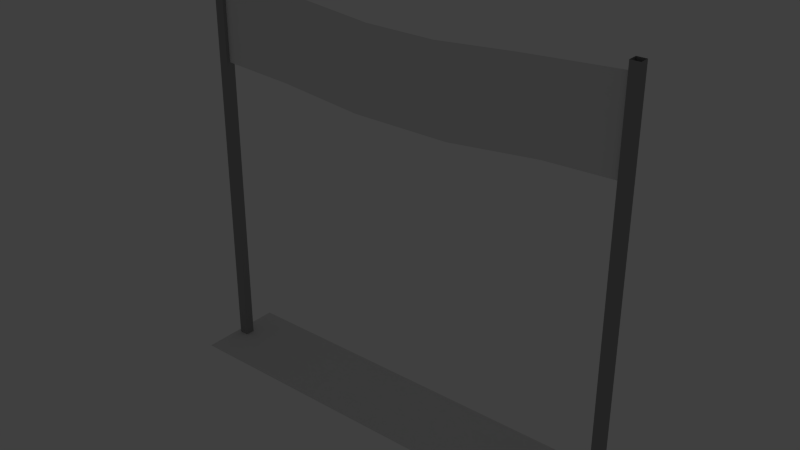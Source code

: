 # Source: finish.blend  (saved by Blender 2.67.1; exported with 4.5.12 LTS)
import bpy
from mathutils import Matrix  # noqa: F401  (used for matrix-valued properties, if any)

bpy.ops.wm.read_factory_settings(use_empty=True)
scene = bpy.context.scene
scene.name = 'Scene'

# ---- collections
col_collection_1 = bpy.data.collections.new('Collection 1'); scene.collection.children.link(col_collection_1)
col_collection_3 = bpy.data.collections.new('Collection 3'); scene.collection.children.link(col_collection_3)
col_collection_3.hide_render = True
col_collection_3.hide_viewport = True

# ---- materials (node trees are filled in below, after node groups)
mat_grey = bpy.data.materials.new('grey')
mat_grey.alpha_threshold = 0.0
mat_grey.use_transparent_shadow = False
mat_grey.diffuse_color = (0.3343, 0.3343, 0.3343, 1.0)
mat_grey.roughness = 0.5
mat_grey.specular_intensity = 0.0
mat_grey.line_color = (0.0, 0.0, 0.0, 1.0)
mat_start = bpy.data.materials.new('start')
mat_start.alpha_threshold = 0.0
mat_start.use_transparent_shadow = False
mat_start.roughness = 0.5
mat_start.specular_intensity = 0.0
mat_start.line_color = (0.0, 0.0, 0.0, 1.0)
mat_bw_grid = bpy.data.materials.new('BW_grid')
mat_bw_grid.alpha_threshold = 0.0
mat_bw_grid.use_transparent_shadow = False
mat_bw_grid.roughness = 0.5
mat_bw_grid.line_color = (0.0, 0.0, 0.0, 1.0)

# ---- material node trees

# ---- world
world_world = bpy.data.worlds.new('World'); scene.world = world_world
world_world.color = (0.05088, 0.05088, 0.05088)
world_world.use_sun_shadow = False
world_world.sun_shadow_jitter_overblur = 0.0
world_world.cycles.sampling_method = 'MANUAL'
world_world.cycles.sample_map_resolution = 256

# ---- cameras
cam_camera_002 = bpy.data.cameras.new('Camera.002')
cam_camera_002.clip_end = 100.0
cam_camera_002.lens = 35.0
cam_camera_002.sensor_width = 32.0
cam_camera_002.sensor_height = 18.0
cam_camera_002.ortho_scale = 7.314
cam_camera_002.dof.focus_distance = 0.0
cam_camera_002.dof.aperture_fstop = 128.0

# ---- lights
light_lamp_002 = bpy.data.lights.new('Lamp.002', 'SUN')
light_lamp_002.transmission_factor = 0.0
light_lamp_002.cutoff_distance = 30.0
light_lamp_002.angle = 1.571
light_lamp_002.energy = 0.7
light_lamp_002.shadow_buffer_clip_start = 1.001
light_lamp_002.shadow_soft_size = 1.0
light_lamp_002.shadow_cascade_max_distance = 1000.0
light_lamp_002.cycles.use_multiple_importance_sampling = False

# ---- meshes
me_cube_003 = bpy.data.meshes.new('Cube.003')
me_cube_003.from_pydata([(45.01, 4.468, -0.1388), (45.01, 2.468, -0.1388), (43.01, 2.468, -0.1388), (43.01, 4.468, -0.1388), (45.01, 4.468, 1.861), (45.01, 2.468, 1.861), (43.01, 2.468, 1.861), (43.01, 4.468, 1.861), (-46.07, 4.468, -0.1388), (-46.07, 2.468, -0.1388), (-48.07, 2.468, -0.1388), (-48.07, 4.468, -0.1388), (-46.07, 4.468, 1.861), (-46.07, 2.468, 1.861), (-48.07, 2.468, 1.861), (-48.07, 4.468, 1.861)], [], [(0, 4, 5, 1), (1, 5, 6, 2), (2, 6, 7, 3), (4, 0, 3, 7), (8, 12, 13, 9), (9, 13, 14, 10), (10, 14, 15, 11), (12, 8, 11, 15)])
me_cube_003.materials.append(mat_grey)
me_cube_003.use_remesh_preserve_volume = False
me_cube_003.use_remesh_preserve_attributes = False
me_cube_003.use_mirror_vertex_groups = False
me_cube_003.update()
me_plane = bpy.data.meshes.new('Plane')
me_plane.from_pydata([(1.051, -8.114, -1.0), (1.051, -8.114, 1.0), (-1.042, -8.114, 1.0), (-1.042, -8.114, -1.0), (1.0, 1.0, 0.0), (1.0, -1.0, 0.0), (-1.0, -1.0, 0.0), (-1.0, 1.0, 0.0), (0.6629, -1.059, 8.346e-10), (0.2354, -1.291, 1.218e-08), (-0.2318, -1.294, 1.242e-08), (-0.6328, -1.096, 3.735e-09), (0.5371, 0.8397, 8.746e-09), (0.1646, 0.6773, 1.465e-08), (-0.1682, 0.6804, 1.441e-08), (-0.5672, 0.8769, 5.846e-09)], [], [(0, 3, 2, 1), (4, 12, 8, 5), (12, 13, 9, 8), (13, 14, 10, 9), (14, 15, 11, 10), (15, 7, 6, 11)])
me_plane.polygons.foreach_set('material_index', [1, 0, 0, 0, 0, 0])
_uv = me_plane.uv_layers.new(name='UVTex')
_uv.uv.foreach_set('vector', [-0.8463, 0.0, 1.846, 0.0, 1.846, 1.0, -0.8463, 1.0, 1.0, 1.0, 0.8, 1.0, 0.8, -1.431e-07, 1.0, -2.384e-07, 0.8, 1.0, 0.6, 1.0, 0.6, -7.749e-08, 0.8, -1.431e-07, 0.6, 1.0, 0.4, 1.0, 0.4, 1.788e-08, 0.6, -7.749e-08, 0.4, 1.0, 0.2, 1.0, 0.2, 8.345e-08, 0.4, 1.788e-08, 0.2, 1.0, 0.0, 1.0, 0.0, 1.788e-07, 0.2, 8.345e-08])
me_plane.materials.append(mat_start)
me_plane.materials.append(mat_bw_grid)
me_plane.use_remesh_preserve_volume = False
me_plane.use_remesh_preserve_attributes = False
me_plane.use_mirror_vertex_groups = False
me_plane.update()

# ---- objects
ob_cube_001 = bpy.data.objects.new('Cube.001', me_cube_003)
ob_plane = bpy.data.objects.new('Plane', me_plane)
ob_camera_002 = bpy.data.objects.new('Camera.002', cam_camera_002)
ob_lamp_002 = bpy.data.objects.new('Lamp.002', light_lamp_002)

# ---- transforms, parenting, visibility, modifiers, constraints
ob_cube_001.location = (0.0, 0.0, 0.0)
ob_cube_001.scale = (0.1103, 0.1103, 4.667)
ob_cube_001.empty_display_type = 'ARROWS'
ob_cube_001.lineart.crease_threshold = 0.0
ob_plane.parent = ob_cube_001
ob_plane.matrix_parent_inverse = Matrix(((9.065, 0.0, 0.0, 0.0), (0.0, 9.065, 0.0, 0.0), (0.0, 0.0, 0.2143, 0.0), (0.0, 0.0, 0.0, 1.0)))
ob_plane.location = (-0.1924, 0.3625, 7.475)
ob_plane.rotation_euler = (1.571, -0.0, 0.0)
ob_plane.scale = (5.0, 1.0, 1.0)
ob_plane.empty_display_type = 'ARROWS'
ob_plane.lineart.crease_threshold = 0.0
_m = ob_plane.modifiers.new('Multires', 'MULTIRES')
_m.uv_smooth = 'PRESERVE_CORNERS'
_m.quality = 3
_m.levels = 6
_m.sculpt_levels = 6
_m.render_levels = 6
_m.show_only_control_edges = False
ob_camera_002.location = (-4.295, -6.436, 8.988)
ob_camera_002.rotation_euler = (1.192, -0.009049, 0.508)
ob_camera_002.lock_rotations_4d = False
ob_camera_002.empty_display_type = 'ARROWS'
ob_camera_002.color = (0.0, 0.0, 0.0, 0.0)
ob_camera_002.hide_viewport = True
ob_camera_002.display_type = 'WIRE'
ob_camera_002.lineart.crease_threshold = 0.0
ob_lamp_002.location = (4.115, 1.077, 5.9)
ob_lamp_002.rotation_euler = (0.6503, 0.05522, 1.866)
ob_lamp_002.lock_rotations_4d = False
ob_lamp_002.empty_display_type = 'ARROWS'
ob_lamp_002.color = (0.0, 0.0, 0.0, 0.0)
ob_lamp_002.hide_viewport = True
ob_lamp_002.lineart.crease_threshold = 0.0

# ---- collection membership
col_collection_1.objects.link(ob_cube_001)
col_collection_1.objects.link(ob_plane)
col_collection_3.objects.link(ob_camera_002)
col_collection_3.objects.link(ob_lamp_002)

# ---- scene / render settings (as saved in the file)
scene.frame_start = 1; scene.frame_end = 250; scene.frame_set(1)
scene.render.engine = 'BLENDER_EEVEE_NEXT'
scene.render.image_settings.color_mode = 'RGB'
scene.render.image_settings.compression = 90
scene.render.resolution_percentage = 50
scene.render.dither_intensity = 0.0
scene.render.bake_margin = 2
scene.render.bake_bias = 0.0
scene.cycles.use_denoising = False
scene.cycles.samples = 10
scene.cycles.sampling_pattern = 'TABULATED_SOBOL'
scene.cycles.light_sampling_threshold = 0.0
scene.cycles.use_adaptive_sampling = False
scene.cycles.use_light_tree = False
scene.cycles.blur_glossy = 0.0
scene.cycles.volume_bounces = 1
scene.cycles.pixel_filter_type = 'GAUSSIAN'
scene.cycles.sample_clamp_indirect = 0.0
scene.view_settings.view_transform = 'Standard'
bpy.context.view_layer.update()

# ---- added for rendering (the .blend has no active camera): camera
cam_auto = bpy.data.cameras.new('AutoCamera')
cam_auto.lens = 50.0
cam_auto.sensor_width = 36.0
cam_auto.clip_end = 1000.0
ob_auto_camera = bpy.data.objects.new('AutoCamera', cam_auto)
scene.collection.objects.link(ob_auto_camera)
ob_auto_camera.location = (12.9368, -15.3641, 14.5031)
ob_auto_camera.rotation_euler = (1.09748, -7.21219e-08, 0.694738)
scene.camera = ob_auto_camera
bpy.context.view_layer.update()
